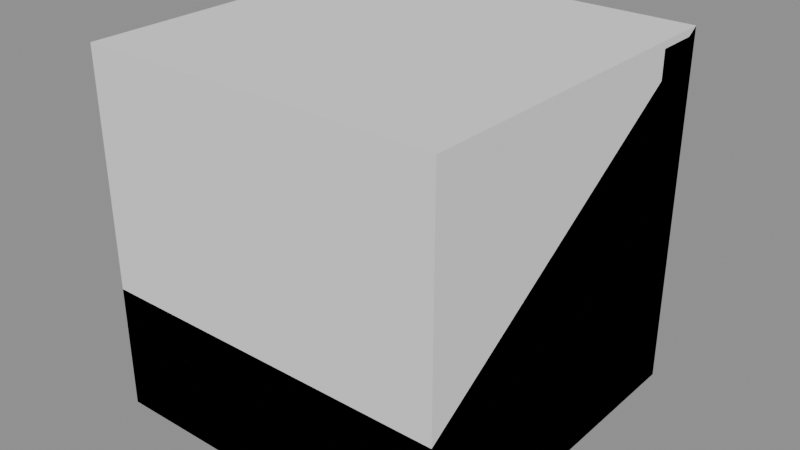 # Source: road_edge.blend  (saved by Blender 5.2.45; exported with 4.5.12 LTS)
import bpy
from mathutils import Matrix  # noqa: F401  (used for matrix-valued properties, if any)

bpy.ops.wm.read_factory_settings(use_empty=True)
scene = bpy.context.scene
scene.name = 'Scene'

# ---- materials (node trees are filled in below, after node groups)
mat_material_world_prop_industrial = bpy.data.materials.new('material.world.prop.industrial')
mat_material_world_prop_industrial.diffuse_color = (1.0, 1.0, 1.0, 1.0)

# ---- material node trees
mat_material_world_prop_industrial.use_nodes = True; mat_material_world_prop_industrial.node_tree.nodes.clear()
_N = mat_material_world_prop_industrial.node_tree.nodes; _L = mat_material_world_prop_industrial.node_tree.links
n0 = _N.new('ShaderNodeBsdfPrincipled'); n0.name = 'Principled BSDF'; n0.location = (-200, 100)
n0.inputs[0].default_value = (1.0, 1.0, 1.0, 1.0)
n0.inputs[1].default_value = 1.0
n0.inputs[2].default_value = 1.0
n0.inputs[10].default_value = 0.005
n1 = _N.new('ShaderNodeOutputMaterial'); n1.name = 'Material Output'; n1.location = (200, 100)
_L.new(n0.outputs[0], n1.inputs[0])
n1.is_active_output = True

# ---- meshes
me_00_0_whole = bpy.data.meshes.new('00:0:whole')
me_00_0_whole.from_pydata([(-0.5, -0.5, -0.5), (-0.5, -0.5, 0.5), (-0.5, 0.5, 0.5), (-0.5, 0.5, -0.5), (0.5, 0.5, -0.5), (0.5, 0.5, 0.5), (0.5, -0.5, 0.5), (0.5, -0.5, -0.5), (-0.5, 0.5, -0.5), (0.5, 0.5, -0.5), (0.5, -0.5, -0.5), (-0.5, -0.5, -0.5), (-0.5, -0.5, 0.5), (0.5, -0.5, 0.5), (0.5, 0.5, 0.5), (-0.5, 0.5, 0.5), (-0.5, 0.5, 0.5), (0.5, 0.5, 0.5), (0.5, 0.5, -0.5), (-0.5, 0.5, -0.5), (-0.5, -0.5, -0.5), (0.5, -0.5, -0.5), (0.5, -0.5, 0.5), (-0.5, -0.5, 0.5)], [], [(0, 1, 2), (0, 2, 3), (4, 5, 6), (4, 6, 7), (8, 9, 10), (8, 10, 11), (12, 13, 14), (12, 14, 15), (16, 17, 18), (16, 18, 19), (20, 21, 22), (20, 22, 23)])
_uv = me_00_0_whole.uv_layers.new(name='UVMap')
_uv.uv.foreach_set('vector', [0.518, 0.732, 0.732, 0.732, 0.732, 0.518, 0.518, 0.732, 0.732, 0.518, 0.518, 0.518, 0.518, 0.732, 0.732, 0.732, 0.732, 0.518, 0.518, 0.732, 0.732, 0.518, 0.518, 0.518, 0.518, 0.732, 0.732, 0.732, 0.732, 0.518, 0.518, 0.732, 0.732, 0.518, 0.518, 0.518, 0.518, 0.732, 0.732, 0.732, 0.732, 0.518, 0.518, 0.732, 0.732, 0.518, 0.518, 0.518, 0.518, 0.732, 0.732, 0.732, 0.732, 0.518, 0.518, 0.732, 0.732, 0.518, 0.518, 0.518, 0.518, 0.732, 0.732, 0.732, 0.732, 0.518, 0.518, 0.732, 0.732, 0.518, 0.518, 0.518])
me_00_0_whole.update()
me_00_0_whole.normals_split_custom_set([tuple(v) for v in zip(*[iter([-1.0, 0.0, 0.0, -1.0, 0.0, 0.0, -1.0, 0.0, 0.0, -1.0, 0.0, 0.0, -1.0, 0.0, 0.0, -1.0, 0.0, 0.0, 1.0, 0.0, 0.0, 1.0, 0.0, 0.0, 1.0, 0.0, 0.0, 1.0, 0.0, 0.0, 1.0, 0.0, 0.0, 1.0, 0.0, 0.0, 0.0, 0.0, -1.0, 0.0, 0.0, -1.0, 0.0, 0.0, -1.0, 0.0, 0.0, -1.0, 0.0, 0.0, -1.0, 0.0, 0.0, -1.0, 0.0, 0.0, 1.0, 0.0, 0.0, 1.0, 0.0, 0.0, 1.0, 0.0, 0.0, 1.0, 0.0, 0.0, 1.0, 0.0, 0.0, 1.0, 0.0, 1.0, 0.0, 0.0, 1.0, 0.0, 0.0, 1.0, 0.0, 0.0, 1.0, 0.0, 0.0, 1.0, 0.0, 0.0, 1.0, 0.0, 0.0, -1.0, 0.0, 0.0, -1.0, 0.0, 0.0, -1.0, 0.0, 0.0, -1.0, 0.0, 0.0, -1.0, 0.0, 0.0, -1.0, 0.0])] * 3)])
me_01_0_whole = bpy.data.meshes.new('01:0:whole')
me_01_0_whole.from_pydata([(0.5, 0.5, -0.5), (0.5, -0.5, -0.5), (-0.5, -0.5, -0.5), (-0.5, 0.5, -0.5), (-0.5, -0.5, -0.15), (0.5, -0.5, -0.15), (0.5, 0.5, 0.5), (-0.5, 0.5, 0.5), (-0.5, 0.5, 0.5), (0.5, 0.5, 0.5), (0.5, 0.5, -0.5), (-0.5, 0.5, -0.5), (0.5, -0.5, -0.5), (0.5, -0.5, -0.15), (-0.5, -0.5, -0.15), (-0.5, -0.5, -0.5), (-0.5, -0.5, -0.5), (-0.5, -0.5, -0.15), (-0.5, 0.5, 0.5), (-0.5, 0.5, -0.5), (0.5, 0.5, 0.5), (0.5, -0.5, -0.15), (0.5, -0.5, -0.5), (0.5, 0.5, -0.5), (-0.5, 0.356, 0.156), (-0.5, 0.356, 0.474), (-0.5, 0.464, 0.474), (-0.5, 0.464, 0.156), (0.5, 0.464, 0.156), (0.5, 0.464, 0.474), (0.5, 0.356, 0.474), (0.5, 0.356, 0.156), (-0.494, 0.464, 0.15), (0.494, 0.464, 0.15), (0.494, 0.356, 0.15), (-0.494, 0.356, 0.15), (-0.494, 0.356, 0.48), (0.494, 0.356, 0.48), (0.494, 0.464, 0.48), (-0.494, 0.464, 0.48), (-0.494, 0.47, 0.474), (0.494, 0.47, 0.474), (0.494, 0.47, 0.156), (-0.494, 0.47, 0.156), (-0.494, 0.35, 0.156), (0.494, 0.35, 0.156), (0.494, 0.35, 0.474), (-0.494, 0.35, 0.474), (-0.494, 0.464, 0.15), (-0.494, 0.356, 0.15), (-0.5, 0.356, 0.156), (-0.5, 0.464, 0.156), (-0.5, 0.464, 0.474), (-0.5, 0.356, 0.474), (-0.494, 0.356, 0.48), (-0.494, 0.464, 0.48), (0.5, 0.464, 0.156), (0.5, 0.356, 0.156), (0.494, 0.356, 0.15), (0.494, 0.464, 0.15), (0.494, 0.464, 0.48), (0.494, 0.356, 0.48), (0.5, 0.356, 0.474), (0.5, 0.464, 0.474), (-0.5, 0.464, 0.156), (-0.5, 0.464, 0.474), (-0.494, 0.47, 0.474), (-0.494, 0.47, 0.156), (-0.494, 0.35, 0.156), (-0.494, 0.35, 0.474), (-0.5, 0.356, 0.474), (-0.5, 0.356, 0.156), (0.494, 0.47, 0.156), (0.494, 0.47, 0.474), (0.5, 0.464, 0.474), (0.5, 0.464, 0.156), (0.5, 0.356, 0.156), (0.5, 0.356, 0.474), (0.494, 0.35, 0.474), (0.494, 0.35, 0.156), (-0.494, 0.47, 0.156), (0.494, 0.47, 0.156), (0.494, 0.464, 0.15), (-0.494, 0.464, 0.15), (-0.494, 0.356, 0.15), (0.494, 0.356, 0.15), (0.494, 0.35, 0.156), (-0.494, 0.35, 0.156), (-0.494, 0.464, 0.48), (0.494, 0.464, 0.48), (0.494, 0.47, 0.474), (-0.494, 0.47, 0.474), (-0.494, 0.35, 0.474), (0.494, 0.35, 0.474), (0.494, 0.356, 0.48), (-0.494, 0.356, 0.48), (-0.494, 0.47, 0.156), (-0.494, 0.464, 0.15), (-0.5, 0.464, 0.156), (-0.5, 0.356, 0.156), (-0.494, 0.356, 0.15), (-0.494, 0.35, 0.156), (-0.5, 0.464, 0.474), (-0.494, 0.464, 0.48), (-0.494, 0.47, 0.474), (-0.494, 0.35, 0.474), (-0.494, 0.356, 0.48), (-0.5, 0.356, 0.474), (0.5, 0.464, 0.156), (0.494, 0.464, 0.15), (0.494, 0.47, 0.156), (0.494, 0.35, 0.156), (0.494, 0.356, 0.15), (0.5, 0.356, 0.156), (0.494, 0.47, 0.474), (0.494, 0.464, 0.48), (0.5, 0.464, 0.474), (0.5, 0.356, 0.474), (0.494, 0.356, 0.48), (0.494, 0.35, 0.474), (-0.436, -0.36, 0.2), (-0.436, -0.36, 0.23), (-0.436, 0.34, 0.23), (-0.436, 0.34, 0.2), (-0.404, 0.34, 0.2), (-0.404, 0.34, 0.23), (-0.404, -0.36, 0.23), (-0.404, -0.36, 0.2), (-0.436, 0.34, 0.2), (-0.404, 0.34, 0.2), (-0.404, -0.36, 0.2), (-0.436, -0.36, 0.2), (-0.436, -0.36, 0.23), (-0.404, -0.36, 0.23), (-0.404, 0.34, 0.23), (-0.436, 0.34, 0.23), (-0.436, 0.34, 0.23), (-0.404, 0.34, 0.23), (-0.404, 0.34, 0.2), (-0.436, 0.34, 0.2), (-0.436, -0.36, 0.2), (-0.404, -0.36, 0.2), (-0.404, -0.36, 0.23), (-0.436, -0.36, 0.23), (-0.331, -0.36, 0.2), (-0.331, -0.36, 0.23), (-0.331, 0.34, 0.23), (-0.331, 0.34, 0.2), (-0.299, 0.34, 0.2), (-0.299, 0.34, 0.23), (-0.299, -0.36, 0.23), (-0.299, -0.36, 0.2), (-0.331, 0.34, 0.2), (-0.299, 0.34, 0.2), (-0.299, -0.36, 0.2), (-0.331, -0.36, 0.2), (-0.331, -0.36, 0.23), (-0.299, -0.36, 0.23), (-0.299, 0.34, 0.23), (-0.331, 0.34, 0.23), (-0.331, 0.34, 0.23), (-0.299, 0.34, 0.23), (-0.299, 0.34, 0.2), (-0.331, 0.34, 0.2), (-0.331, -0.36, 0.2), (-0.299, -0.36, 0.2), (-0.299, -0.36, 0.23), (-0.331, -0.36, 0.23), (-0.226, -0.36, 0.2), (-0.226, -0.36, 0.23), (-0.226, 0.34, 0.23), (-0.226, 0.34, 0.2), (-0.194, 0.34, 0.2), (-0.194, 0.34, 0.23), (-0.194, -0.36, 0.23), (-0.194, -0.36, 0.2), (-0.226, 0.34, 0.2), (-0.194, 0.34, 0.2), (-0.194, -0.36, 0.2), (-0.226, -0.36, 0.2), (-0.226, -0.36, 0.23), (-0.194, -0.36, 0.23), (-0.194, 0.34, 0.23), (-0.226, 0.34, 0.23), (-0.226, 0.34, 0.23), (-0.194, 0.34, 0.23), (-0.194, 0.34, 0.2), (-0.226, 0.34, 0.2), (-0.226, -0.36, 0.2), (-0.194, -0.36, 0.2), (-0.194, -0.36, 0.23), (-0.226, -0.36, 0.23), (-0.121, -0.36, 0.2), (-0.121, -0.36, 0.23), (-0.121, 0.34, 0.23), (-0.121, 0.34, 0.2), (-0.089, 0.34, 0.2), (-0.089, 0.34, 0.23), (-0.089, -0.36, 0.23), (-0.089, -0.36, 0.2), (-0.121, 0.34, 0.2), (-0.089, 0.34, 0.2), (-0.089, -0.36, 0.2), (-0.121, -0.36, 0.2), (-0.121, -0.36, 0.23), (-0.089, -0.36, 0.23), (-0.089, 0.34, 0.23), (-0.121, 0.34, 0.23), (-0.121, 0.34, 0.23), (-0.089, 0.34, 0.23), (-0.089, 0.34, 0.2), (-0.121, 0.34, 0.2), (-0.121, -0.36, 0.2), (-0.089, -0.36, 0.2), (-0.089, -0.36, 0.23), (-0.121, -0.36, 0.23), (-0.016, -0.36, 0.2), (-0.016, -0.36, 0.23), (-0.016, 0.34, 0.23), (-0.016, 0.34, 0.2), (0.016, 0.34, 0.2), (0.016, 0.34, 0.23), (0.016, -0.36, 0.23), (0.016, -0.36, 0.2), (-0.016, 0.34, 0.2), (0.016, 0.34, 0.2), (0.016, -0.36, 0.2), (-0.016, -0.36, 0.2), (-0.016, -0.36, 0.23), (0.016, -0.36, 0.23), (0.016, 0.34, 0.23), (-0.016, 0.34, 0.23), (-0.016, 0.34, 0.23), (0.016, 0.34, 0.23), (0.016, 0.34, 0.2), (-0.016, 0.34, 0.2), (-0.016, -0.36, 0.2), (0.016, -0.36, 0.2), (0.016, -0.36, 0.23), (-0.016, -0.36, 0.23), (0.089, -0.36, 0.2), (0.089, -0.36, 0.23), (0.089, 0.34, 0.23), (0.089, 0.34, 0.2), (0.121, 0.34, 0.2), (0.121, 0.34, 0.23), (0.121, -0.36, 0.23), (0.121, -0.36, 0.2), (0.089, 0.34, 0.2), (0.121, 0.34, 0.2), (0.121, -0.36, 0.2), (0.089, -0.36, 0.2), (0.089, -0.36, 0.23), (0.121, -0.36, 0.23), (0.121, 0.34, 0.23), (0.089, 0.34, 0.23), (0.089, 0.34, 0.23), (0.121, 0.34, 0.23), (0.121, 0.34, 0.2), (0.089, 0.34, 0.2), (0.089, -0.36, 0.2), (0.121, -0.36, 0.2), (0.121, -0.36, 0.23), (0.089, -0.36, 0.23), (0.194, -0.36, 0.2), (0.194, -0.36, 0.23), (0.194, 0.34, 0.23), (0.194, 0.34, 0.2), (0.226, 0.34, 0.2), (0.226, 0.34, 0.23), (0.226, -0.36, 0.23), (0.226, -0.36, 0.2), (0.194, 0.34, 0.2), (0.226, 0.34, 0.2), (0.226, -0.36, 0.2), (0.194, -0.36, 0.2), (0.194, -0.36, 0.23), (0.226, -0.36, 0.23), (0.226, 0.34, 0.23), (0.194, 0.34, 0.23), (0.194, 0.34, 0.23), (0.226, 0.34, 0.23), (0.226, 0.34, 0.2), (0.194, 0.34, 0.2), (0.194, -0.36, 0.2), (0.226, -0.36, 0.2), (0.226, -0.36, 0.23), (0.194, -0.36, 0.23), (0.299, -0.36, 0.2), (0.299, -0.36, 0.23), (0.299, 0.34, 0.23), (0.299, 0.34, 0.2), (0.331, 0.34, 0.2), (0.331, 0.34, 0.23), (0.331, -0.36, 0.23), (0.331, -0.36, 0.2), (0.299, 0.34, 0.2), (0.331, 0.34, 0.2), (0.331, -0.36, 0.2), (0.299, -0.36, 0.2), (0.299, -0.36, 0.23), (0.331, -0.36, 0.23), (0.331, 0.34, 0.23), (0.299, 0.34, 0.23), (0.299, 0.34, 0.23), (0.331, 0.34, 0.23), (0.331, 0.34, 0.2), (0.299, 0.34, 0.2), (0.299, -0.36, 0.2), (0.331, -0.36, 0.2), (0.331, -0.36, 0.23), (0.299, -0.36, 0.23), (0.404, -0.36, 0.2), (0.404, -0.36, 0.23), (0.404, 0.34, 0.23), (0.404, 0.34, 0.2), (0.436, 0.34, 0.2), (0.436, 0.34, 0.23), (0.436, -0.36, 0.23), (0.436, -0.36, 0.2), (0.404, 0.34, 0.2), (0.436, 0.34, 0.2), (0.436, -0.36, 0.2), (0.404, -0.36, 0.2), (0.404, -0.36, 0.23), (0.436, -0.36, 0.23), (0.436, 0.34, 0.23), (0.404, 0.34, 0.23), (0.404, 0.34, 0.23), (0.436, 0.34, 0.23), (0.436, 0.34, 0.2), (0.404, 0.34, 0.2), (0.404, -0.36, 0.2), (0.436, -0.36, 0.2), (0.436, -0.36, 0.23), (0.404, -0.36, 0.23)], [], [(0, 1, 2), (0, 2, 3), (4, 5, 6), (4, 6, 7), (8, 9, 10), (8, 10, 11), (12, 13, 14), (12, 14, 15), (16, 17, 18), (16, 18, 19), (20, 21, 22), (20, 22, 23), (24, 25, 26), (24, 26, 27), (28, 29, 30), (28, 30, 31), (32, 33, 34), (32, 34, 35), (36, 37, 38), (36, 38, 39), (40, 41, 42), (40, 42, 43), (44, 45, 46), (44, 46, 47), (48, 49, 50), (48, 50, 51), (52, 53, 54), (52, 54, 55), (56, 57, 58), (56, 58, 59), (60, 61, 62), (60, 62, 63), (64, 65, 66), (64, 66, 67), (68, 69, 70), (68, 70, 71), (72, 73, 74), (72, 74, 75), (76, 77, 78), (76, 78, 79), (80, 81, 82), (80, 82, 83), (84, 85, 86), (84, 86, 87), (88, 89, 90), (88, 90, 91), (92, 93, 94), (92, 94, 95), (96, 97, 98), (99, 100, 101), (102, 103, 104), (105, 106, 107), (108, 109, 110), (111, 112, 113), (114, 115, 116), (117, 118, 119), (120, 121, 122), (120, 122, 123), (124, 125, 126), (124, 126, 127), (128, 129, 130), (128, 130, 131), (132, 133, 134), (132, 134, 135), (136, 137, 138), (136, 138, 139), (140, 141, 142), (140, 142, 143), (144, 145, 146), (144, 146, 147), (148, 149, 150), (148, 150, 151), (152, 153, 154), (152, 154, 155), (156, 157, 158), (156, 158, 159), (160, 161, 162), (160, 162, 163), (164, 165, 166), (164, 166, 167), (168, 169, 170), (168, 170, 171), (172, 173, 174), (172, 174, 175), (176, 177, 178), (176, 178, 179), (180, 181, 182), (180, 182, 183), (184, 185, 186), (184, 186, 187), (188, 189, 190), (188, 190, 191), (192, 193, 194), (192, 194, 195), (196, 197, 198), (196, 198, 199), (200, 201, 202), (200, 202, 203), (204, 205, 206), (204, 206, 207), (208, 209, 210), (208, 210, 211), (212, 213, 214), (212, 214, 215), (216, 217, 218), (216, 218, 219), (220, 221, 222), (220, 222, 223), (224, 225, 226), (224, 226, 227), (228, 229, 230), (228, 230, 231), (232, 233, 234), (232, 234, 235), (236, 237, 238), (236, 238, 239), (240, 241, 242), (240, 242, 243), (244, 245, 246), (244, 246, 247), (248, 249, 250), (248, 250, 251), (252, 253, 254), (252, 254, 255), (256, 257, 258), (256, 258, 259), (260, 261, 262), (260, 262, 263), (264, 265, 266), (264, 266, 267), (268, 269, 270), (268, 270, 271), (272, 273, 274), (272, 274, 275), (276, 277, 278), (276, 278, 279), (280, 281, 282), (280, 282, 283), (284, 285, 286), (284, 286, 287), (288, 289, 290), (288, 290, 291), (292, 293, 294), (292, 294, 295), (296, 297, 298), (296, 298, 299), (300, 301, 302), (300, 302, 303), (304, 305, 306), (304, 306, 307), (308, 309, 310), (308, 310, 311), (312, 313, 314), (312, 314, 315), (316, 317, 318), (316, 318, 319), (320, 321, 322), (320, 322, 323), (324, 325, 326), (324, 326, 327), (328, 329, 330), (328, 330, 331), (332, 333, 334), (332, 334, 335)])
_uv = me_01_0_whole.uv_layers.new(name='UVMap')
_uv.uv.foreach_set('vector', [0.518, 0.732, 0.732, 0.732, 0.732, 0.518, 0.518, 0.732, 0.732, 0.518, 0.518, 0.518, 0.518, 0.732, 0.732, 0.732, 0.732, 0.518, 0.518, 0.732, 0.732, 0.518, 0.518, 0.518, 0.518, 0.732, 0.732, 0.732, 0.732, 0.518, 0.518, 0.732, 0.732, 0.518, 0.518, 0.518, 0.518, 0.732, 0.732, 0.732, 0.732, 0.518, 0.518, 0.732, 0.732, 0.518, 0.518, 0.518, 0.518, 0.732, 0.5929, 0.732, 0.732, 0.518, 0.518, 0.732, 0.732, 0.518, 0.518, 0.518, 0.518, 0.732, 0.7025, 0.732, 0.732, 0.6571, 0.518, 0.732, 0.732, 0.6571, 0.6023, 0.518, 0.268, 0.982, 0.482, 0.982, 0.482, 0.768, 0.268, 0.982, 0.482, 0.768, 0.268, 0.768, 0.268, 0.982, 0.482, 0.982, 0.482, 0.768, 0.268, 0.982, 0.482, 0.768, 0.268, 0.768, 0.268, 0.982, 0.482, 0.982, 0.482, 0.768, 0.268, 0.982, 0.482, 0.768, 0.268, 0.768, 0.268, 0.982, 0.482, 0.982, 0.482, 0.768, 0.268, 0.982, 0.482, 0.768, 0.268, 0.768, 0.268, 0.982, 0.482, 0.982, 0.482, 0.768, 0.268, 0.982, 0.482, 0.768, 0.268, 0.768, 0.268, 0.982, 0.482, 0.982, 0.482, 0.768, 0.268, 0.982, 0.482, 0.768, 0.268, 0.768, 0.268, 0.982, 0.482, 0.982, 0.482, 0.768, 0.268, 0.982, 0.482, 0.768, 0.268, 0.768, 0.268, 0.982, 0.482, 0.982, 0.482, 0.768, 0.268, 0.982, 0.482, 0.768, 0.268, 0.768, 0.268, 0.982, 0.482, 0.982, 0.482, 0.768, 0.268, 0.982, 0.482, 0.768, 0.268, 0.768, 0.268, 0.982, 0.482, 0.982, 0.482, 0.768, 0.268, 0.982, 0.482, 0.768, 0.268, 0.768, 0.268, 0.982, 0.482, 0.982, 0.482, 0.768, 0.268, 0.982, 0.482, 0.768, 0.268, 0.768, 0.268, 0.982, 0.482, 0.982, 0.482, 0.768, 0.268, 0.982, 0.482, 0.768, 0.268, 0.768, 0.268, 0.982, 0.482, 0.982, 0.482, 0.768, 0.268, 0.982, 0.482, 0.768, 0.268, 0.768, 0.268, 0.982, 0.482, 0.982, 0.482, 0.768, 0.268, 0.982, 0.482, 0.768, 0.268, 0.768, 0.268, 0.982, 0.482, 0.982, 0.482, 0.768, 0.268, 0.982, 0.482, 0.768, 0.268, 0.768, 0.268, 0.982, 0.482, 0.982, 0.482, 0.768, 0.268, 0.982, 0.482, 0.768, 0.268, 0.768, 0.268, 0.982, 0.482, 0.982, 0.482, 0.768, 0.268, 0.982, 0.482, 0.768, 0.268, 0.768, 0.268, 0.982, 0.482, 0.982, 0.482, 0.768, 0.268, 0.982, 0.482, 0.768, 0.268, 0.768, 0.268, 0.982, 0.482, 0.982, 0.375, 0.768, 0.268, 0.982, 0.482, 0.982, 0.375, 0.768, 0.268, 0.982, 0.482, 0.982, 0.375, 0.768, 0.268, 0.982, 0.482, 0.982, 0.375, 0.768, 0.268, 0.982, 0.482, 0.982, 0.375, 0.768, 0.268, 0.982, 0.482, 0.982, 0.375, 0.768, 0.268, 0.982, 0.482, 0.982, 0.375, 0.768, 0.268, 0.982, 0.482, 0.982, 0.375, 0.768, 0.268, 0.482, 0.482, 0.482, 0.482, 0.268, 0.268, 0.482, 0.482, 0.268, 0.268, 0.268, 0.268, 0.482, 0.482, 0.482, 0.482, 0.268, 0.268, 0.482, 0.482, 0.268, 0.268, 0.268, 0.268, 0.482, 0.482, 0.482, 0.482, 0.268, 0.268, 0.482, 0.482, 0.268, 0.268, 0.268, 0.268, 0.482, 0.482, 0.482, 0.482, 0.268, 0.268, 0.482, 0.482, 0.268, 0.268, 0.268, 0.268, 0.482, 0.482, 0.482, 0.482, 0.268, 0.268, 0.482, 0.482, 0.268, 0.268, 0.268, 0.268, 0.482, 0.482, 0.482, 0.482, 0.268, 0.268, 0.482, 0.482, 0.268, 0.268, 0.268, 0.268, 0.482, 0.482, 0.482, 0.482, 0.268, 0.268, 0.482, 0.482, 0.268, 0.268, 0.268, 0.268, 0.482, 0.482, 0.482, 0.482, 0.268, 0.268, 0.482, 0.482, 0.268, 0.268, 0.268, 0.268, 0.482, 0.482, 0.482, 0.482, 0.268, 0.268, 0.482, 0.482, 0.268, 0.268, 0.268, 0.268, 0.482, 0.482, 0.482, 0.482, 0.268, 0.268, 0.482, 0.482, 0.268, 0.268, 0.268, 0.268, 0.482, 0.482, 0.482, 0.482, 0.268, 0.268, 0.482, 0.482, 0.268, 0.268, 0.268, 0.268, 0.482, 0.482, 0.482, 0.482, 0.268, 0.268, 0.482, 0.482, 0.268, 0.268, 0.268, 0.268, 0.482, 0.482, 0.482, 0.482, 0.268, 0.268, 0.482, 0.482, 0.268, 0.268, 0.268, 0.268, 0.482, 0.482, 0.482, 0.482, 0.268, 0.268, 0.482, 0.482, 0.268, 0.268, 0.268, 0.268, 0.482, 0.482, 0.482, 0.482, 0.268, 0.268, 0.482, 0.482, 0.268, 0.268, 0.268, 0.268, 0.482, 0.482, 0.482, 0.482, 0.268, 0.268, 0.482, 0.482, 0.268, 0.268, 0.268, 0.268, 0.482, 0.482, 0.482, 0.482, 0.268, 0.268, 0.482, 0.482, 0.268, 0.268, 0.268, 0.268, 0.482, 0.482, 0.482, 0.482, 0.268, 0.268, 0.482, 0.482, 0.268, 0.268, 0.268, 0.268, 0.482, 0.482, 0.482, 0.482, 0.268, 0.268, 0.482, 0.482, 0.268, 0.268, 0.268, 0.268, 0.482, 0.482, 0.482, 0.482, 0.268, 0.268, 0.482, 0.482, 0.268, 0.268, 0.268, 0.268, 0.482, 0.482, 0.482, 0.482, 0.268, 0.268, 0.482, 0.482, 0.268, 0.268, 0.268, 0.268, 0.482, 0.482, 0.482, 0.482, 0.268, 0.268, 0.482, 0.482, 0.268, 0.268, 0.268, 0.268, 0.482, 0.482, 0.482, 0.482, 0.268, 0.268, 0.482, 0.482, 0.268, 0.268, 0.268, 0.268, 0.482, 0.482, 0.482, 0.482, 0.268, 0.268, 0.482, 0.482, 0.268, 0.268, 0.268, 0.268, 0.482, 0.482, 0.482, 0.482, 0.268, 0.268, 0.482, 0.482, 0.268, 0.268, 0.268, 0.268, 0.482, 0.482, 0.482, 0.482, 0.268, 0.268, 0.482, 0.482, 0.268, 0.268, 0.268, 0.268, 0.482, 0.482, 0.482, 0.482, 0.268, 0.268, 0.482, 0.482, 0.268, 0.268, 0.268, 0.268, 0.482, 0.482, 0.482, 0.482, 0.268, 0.268, 0.482, 0.482, 0.268, 0.268, 0.268, 0.268, 0.482, 0.482, 0.482, 0.482, 0.268, 0.268, 0.482, 0.482, 0.268, 0.268, 0.268, 0.268, 0.482, 0.482, 0.482, 0.482, 0.268, 0.268, 0.482, 0.482, 0.268, 0.268, 0.268, 0.268, 0.482, 0.482, 0.482, 0.482, 0.268, 0.268, 0.482, 0.482, 0.268, 0.268, 0.268, 0.268, 0.482, 0.482, 0.482, 0.482, 0.268, 0.268, 0.482, 0.482, 0.268, 0.268, 0.268, 0.268, 0.482, 0.482, 0.482, 0.482, 0.268, 0.268, 0.482, 0.482, 0.268, 0.268, 0.268, 0.268, 0.482, 0.482, 0.482, 0.482, 0.268, 0.268, 0.482, 0.482, 0.268, 0.268, 0.268, 0.268, 0.482, 0.482, 0.482, 0.482, 0.268, 0.268, 0.482, 0.482, 0.268, 0.268, 0.268, 0.268, 0.482, 0.482, 0.482, 0.482, 0.268, 0.268, 0.482, 0.482, 0.268, 0.268, 0.268, 0.268, 0.482, 0.482, 0.482, 0.482, 0.268, 0.268, 0.482, 0.482, 0.268, 0.268, 0.268, 0.268, 0.482, 0.482, 0.482, 0.482, 0.268, 0.268, 0.482, 0.482, 0.268, 0.268, 0.268, 0.268, 0.482, 0.482, 0.482, 0.482, 0.268, 0.268, 0.482, 0.482, 0.268, 0.268, 0.268, 0.268, 0.482, 0.482, 0.482, 0.482, 0.268, 0.268, 0.482, 0.482, 0.268, 0.268, 0.268, 0.268, 0.482, 0.482, 0.482, 0.482, 0.268, 0.268, 0.482, 0.482, 0.268, 0.268, 0.268, 0.268, 0.482, 0.482, 0.482, 0.482, 0.268, 0.268, 0.482, 0.482, 0.268, 0.268, 0.268, 0.268, 0.482, 0.482, 0.482, 0.482, 0.268, 0.268, 0.482, 0.482, 0.268, 0.268, 0.268, 0.268, 0.482, 0.482, 0.482, 0.482, 0.268, 0.268, 0.482, 0.482, 0.268, 0.268, 0.268, 0.268, 0.482, 0.482, 0.482, 0.482, 0.268, 0.268, 0.482, 0.482, 0.268, 0.268, 0.268, 0.268, 0.482, 0.482, 0.482, 0.482, 0.268, 0.268, 0.482, 0.482, 0.268, 0.268, 0.268, 0.268, 0.482, 0.482, 0.482, 0.482, 0.268, 0.268, 0.482, 0.482, 0.268, 0.268, 0.268, 0.268, 0.482, 0.482, 0.482, 0.482, 0.268, 0.268, 0.482, 0.482, 0.268, 0.268, 0.268, 0.268, 0.482, 0.482, 0.482, 0.482, 0.268, 0.268, 0.482, 0.482, 0.268, 0.268, 0.268, 0.268, 0.482, 0.482, 0.482, 0.482, 0.268, 0.268, 0.482, 0.482, 0.268, 0.268, 0.268, 0.268, 0.482, 0.482, 0.482, 0.482, 0.268, 0.268, 0.482, 0.482, 0.268, 0.268, 0.268, 0.268, 0.482, 0.482, 0.482, 0.482, 0.268, 0.268, 0.482, 0.482, 0.268, 0.268, 0.268, 0.268, 0.482, 0.482, 0.482, 0.482, 0.268, 0.268, 0.482, 0.482, 0.268, 0.268, 0.268, 0.268, 0.482, 0.482, 0.482, 0.482, 0.268, 0.268, 0.482, 0.482, 0.268, 0.268, 0.268])
me_01_0_whole.materials.append(mat_material_world_prop_industrial)
me_01_0_whole.update()
me_01_0_whole.normals_split_custom_set([tuple(v) for v in zip(*[iter([0.0, 0.0, -1.0, 0.0, 0.0, -1.0, 0.0, 0.0, -1.0, 0.0, 0.0, -1.0, 0.0, 0.0, -1.0, 0.0, 0.0, -1.0, 0.0, -0.545, 0.8384, 0.0, -0.545, 0.8384, 0.0, -0.545, 0.8384, 0.0, -0.545, 0.8384, 0.0, -0.545, 0.8384, 0.0, -0.545, 0.8384, 0.0, 1.0, 0.0, 0.0, 1.0, 0.0, 0.0, 1.0, 0.0, 0.0, 1.0, 0.0, 0.0, 1.0, 0.0, 0.0, 1.0, 0.0, 0.0, -1.0, 0.0, 0.0, -1.0, 0.0, 0.0, -1.0, 0.0, 0.0, -1.0, 0.0, 0.0, -1.0, 0.0, 0.0, -1.0, 0.0, -1.0, 0.0, 0.0, -1.0, 0.0, 0.0, -1.0, 0.0, 0.0, -1.0, 0.0, 0.0, -1.0, 0.0, 0.0, -1.0, 0.0, 0.0, 1.0, -8.515e-08, 0.0, 1.0, -8.515e-08, 0.0, 1.0, -8.515e-08, 0.0, 1.0, 0.0, 0.0, 1.0, 0.0, 0.0, 1.0, 0.0, 0.0, -1.0, 0.0, 0.0, -1.0, 0.0, 0.0, -1.0, 0.0, 0.0, -1.0, 0.0, 0.0, -1.0, 0.0, 0.0, -1.0, 0.0, 0.0, 1.0, 0.0, 0.0, 1.0, 0.0, 0.0, 1.0, 0.0, 0.0, 1.0, 0.0, 0.0, 1.0, 0.0, 0.0, 1.0, 0.0, 0.0, 0.0, 0.0, -1.0, 0.0, 0.0, -1.0, 0.0, 0.0, -1.0, 0.0, 0.0, -1.0, 0.0, 0.0, -1.0, 0.0, 0.0, -1.0, 0.0, 0.0, 1.0, 0.0, 0.0, 1.0, 0.0, 0.0, 1.0, 0.0, 0.0, 1.0, 0.0, 0.0, 1.0, 0.0, 0.0, 1.0, 0.0, 1.0, 0.0, 0.0, 1.0, 0.0, 0.0, 1.0, 0.0, 0.0, 1.0, 0.0, 0.0, 1.0, 0.0, 0.0, 1.0, 0.0, 0.0, -1.0, 0.0, 0.0, -1.0, 0.0, 0.0, -1.0, 0.0, 0.0, -1.0, 0.0, 0.0, -1.0, 0.0, 0.0, -1.0, 0.0, -0.7071, 0.0, -0.7071, -0.7071, 0.0, -0.7071, -0.7071, 0.0, -0.7071, -0.7071, 0.0, -0.7071, -0.7071, 0.0, -0.7071, -0.7071, 0.0, -0.7071, -0.7071, 0.0, 0.7071, -0.7071, 0.0, 0.7071, -0.7071, 0.0, 0.7071, -0.7071, 0.0, 0.7071, -0.7071, 0.0, 0.7071, -0.7071, 0.0, 0.7071, 0.7071, 0.0, -0.7071, 0.7071, 0.0, -0.7071, 0.7071, 0.0, -0.7071, 0.7071, 0.0, -0.7071, 0.7071, 0.0, -0.7071, 0.7071, 0.0, -0.7071, 0.7071, 0.0, 0.7071, 0.7071, 0.0, 0.7071, 0.7071, 0.0, 0.7071, 0.7071, 0.0, 0.7071, 0.7071, 0.0, 0.7071, 0.7071, 0.0, 0.7071, -0.7071, 0.7071, 0.0, -0.7071, 0.7071, 0.0, -0.7071, 0.7071, 0.0, -0.7071, 0.7071, 0.0, -0.7071, 0.7071, 0.0, -0.7071, 0.7071, 0.0, -0.7071, -0.7071, 0.0, -0.7071, -0.7071, 0.0, -0.7071, -0.7071, 0.0, -0.7071, -0.7071, 0.0, -0.7071, -0.7071, 0.0, -0.7071, -0.7071, 0.0, 0.7071, 0.7071, 0.0, 0.7071, 0.7071, 0.0, 0.7071, 0.7071, 0.0, 0.7071, 0.7071, 0.0, 0.7071, 0.7071, 0.0, 0.7071, 0.7071, 0.0, 0.7071, -0.7071, 0.0, 0.7071, -0.7071, 0.0, 0.7071, -0.7071, 0.0, 0.7071, -0.7071, 0.0, 0.7071, -0.7071, 0.0, 0.7071, -0.7071, 0.0, 0.0, 0.7071, -0.7071, 0.0, 0.7071, -0.7071, 0.0, 0.7071, -0.7071, 0.0, 0.7071, -0.7071, 0.0, 0.7071, -0.7071, 0.0, 0.7071, -0.7071, 0.0, -0.7071, -0.7071, 0.0, -0.7071, -0.7071, 0.0, -0.7071, -0.7071, 0.0, -0.7071, -0.7071, 0.0, -0.7071, -0.7071, 0.0, -0.7071, -0.7071, 0.0, 0.7071, 0.7071, 0.0, 0.7071, 0.7071, 0.0, 0.7071, 0.7071, 0.0, 0.7071, 0.7071, 0.0, 0.7071, 0.7071, 0.0, 0.7071, 0.7071, 0.0, -0.7071, 0.7071, 0.0, -0.7071, 0.7071, 0.0, -0.7071, 0.7071, 0.0, -0.7071, 0.7071, 0.0, -0.7071, 0.7071, 0.0, -0.7071, 0.7071, -0.5774, 0.5773, -0.5774, -0.5774, 0.5773, -0.5774, -0.5774, 0.5773, -0.5774, -0.5774, -0.5773, -0.5774, -0.5774, -0.5773, -0.5774, -0.5774, -0.5773, -0.5774, -0.5773, 0.5773, 0.5774, -0.5773, 0.5773, 0.5774, -0.5773, 0.5773, 0.5774, -0.5773, -0.5773, 0.5774, -0.5773, -0.5773, 0.5774, -0.5773, -0.5773, 0.5774, 0.5774, 0.5773, -0.5774, 0.5774, 0.5773, -0.5774, 0.5774, 0.5773, -0.5774, 0.5774, -0.5773, -0.5774, 0.5774, -0.5773, -0.5774, 0.5774, -0.5773, -0.5774, 0.5773, 0.5773, 0.5774, 0.5773, 0.5773, 0.5774, 0.5773, 0.5773, 0.5774, 0.5773, -0.5773, 0.5774, 0.5773, -0.5773, 0.5774, 0.5773, -0.5773, 0.5774, -1.0, 0.0, 0.0, -1.0, 0.0, 0.0, -1.0, 0.0, 0.0, -1.0, 0.0, 0.0, -1.0, 0.0, 0.0, -1.0, 0.0, 0.0, 1.0, 0.0, 0.0, 1.0, 0.0, 0.0, 1.0, 0.0, 0.0, 1.0, 0.0, 0.0, 1.0, 0.0, 0.0, 1.0, 0.0, 0.0, 0.0, 0.0, -1.0, 0.0, 0.0, -1.0, 0.0, 0.0, -1.0, 0.0, 0.0, -1.0, 0.0, 0.0, -1.0, 0.0, 0.0, -1.0, 0.0, 0.0, 1.0, 0.0, 0.0, 1.0, 0.0, 0.0, 1.0, 0.0, 0.0, 1.0, 0.0, 0.0, 1.0, 0.0, 0.0, 1.0, 0.0, 1.0, 0.0, 0.0, 1.0, 0.0, 0.0, 1.0, 0.0, 0.0, 1.0, 0.0, 0.0, 1.0, 0.0, 0.0, 1.0, 0.0, 0.0, -1.0, 0.0, 0.0, -1.0, 0.0, 0.0, -1.0, 0.0, 0.0, -1.0, 0.0, 0.0, -1.0, 0.0, 0.0, -1.0, 0.0, -1.0, 0.0, 0.0, -1.0, 0.0, 0.0, -1.0, 0.0, 0.0, -1.0, 0.0, 0.0, -1.0, 0.0, 0.0, -1.0, 0.0, 0.0, 1.0, 0.0, 0.0, 1.0, 0.0, 0.0, 1.0, 0.0, 0.0, 1.0, 0.0, 0.0, 1.0, 0.0, 0.0, 1.0, 0.0, 0.0, 0.0, 0.0, -1.0, 0.0, 0.0, -1.0, 0.0, 0.0, -1.0, 0.0, 0.0, -1.0, 0.0, 0.0, -1.0, 0.0, 0.0, -1.0, 0.0, 0.0, 1.0, 0.0, 0.0, 1.0, 0.0, 0.0, 1.0, 0.0, 0.0, 1.0, 0.0, 0.0, 1.0, 0.0, 0.0, 1.0, 0.0, 1.0, 0.0, 0.0, 1.0, 0.0, 0.0, 1.0, 0.0, 0.0, 1.0, 0.0, 0.0, 1.0, 0.0, 0.0, 1.0, 0.0, 0.0, -1.0, 0.0, 0.0, -1.0, 0.0, 0.0, -1.0, 0.0, 0.0, -1.0, 0.0, 0.0, -1.0, 0.0, 0.0, -1.0, 0.0, -1.0, 0.0, 0.0, -1.0, 0.0, 0.0, -1.0, 0.0, 0.0, -1.0, 0.0, 0.0, -1.0, 0.0, 0.0, -1.0, 0.0, 0.0, 1.0, 0.0, 0.0, 1.0, 0.0, 0.0, 1.0, 0.0, 0.0, 1.0, 0.0, 0.0, 1.0, 0.0, 0.0, 1.0, 0.0, 0.0, 0.0, 0.0, -1.0, 0.0, 0.0, -1.0, 0.0, 0.0, -1.0, 0.0, 0.0, -1.0, 0.0, 0.0, -1.0, 0.0, 0.0, -1.0, 0.0, 0.0, 1.0, 0.0, 0.0, 1.0, 0.0, 0.0, 1.0, 0.0, 0.0, 1.0, 0.0, 0.0, 1.0, 0.0, 0.0, 1.0, 0.0, 1.0, 0.0, 0.0, 1.0, 0.0, 0.0, 1.0, 0.0, 0.0, 1.0, 0.0, 0.0, 1.0, 0.0, 0.0, 1.0, 0.0, 0.0, -1.0, 0.0, 0.0, -1.0, 0.0, 0.0, -1.0, 0.0, 0.0, -1.0, 0.0, 0.0, -1.0, 0.0, 0.0, -1.0, 0.0, -1.0, 0.0, 0.0, -1.0, 0.0, 0.0, -1.0, 0.0, 0.0, -1.0, 0.0, 0.0, -1.0, 0.0, 0.0, -1.0, 0.0, 0.0, 1.0, 0.0, 0.0, 1.0, 0.0, 0.0, 1.0, 0.0, 0.0, 1.0, 0.0, 0.0, 1.0, 0.0, 0.0, 1.0, 0.0, 0.0, 0.0, 0.0, -1.0, 0.0, 0.0, -1.0, 0.0, 0.0, -1.0, 0.0, 0.0, -1.0, 0.0, 0.0, -1.0, 0.0, 0.0, -1.0, 0.0, 0.0, 1.0, 0.0, 0.0, 1.0, 0.0, 0.0, 1.0, 0.0, 0.0, 1.0, 0.0, 0.0, 1.0, 0.0, 0.0, 1.0, 0.0, 1.0, 0.0, 0.0, 1.0, 0.0, 0.0, 1.0, 0.0, 0.0, 1.0, 0.0, 0.0, 1.0, 0.0, 0.0, 1.0, 0.0, 0.0, -1.0, 0.0, 0.0, -1.0, 0.0, 0.0, -1.0, 0.0, 0.0, -1.0, 0.0, 0.0, -1.0, 0.0, 0.0, -1.0, 0.0, -1.0, 0.0, 0.0, -1.0, 0.0, 0.0, -1.0, 0.0, 0.0, -1.0, 0.0, 0.0, -1.0, 0.0, 0.0, -1.0, 0.0, 0.0, 1.0, 0.0, 0.0, 1.0, 0.0, 0.0, 1.0, 0.0, 0.0, 1.0, 0.0, 0.0, 1.0, 0.0, 0.0, 1.0, 0.0, 0.0, 0.0, 0.0, -1.0, 0.0, 0.0, -1.0, 0.0, 0.0, -1.0, 0.0, 0.0, -1.0, 0.0, 0.0, -1.0, 0.0, 0.0, -1.0, 0.0, 0.0, 1.0, 0.0, 0.0, 1.0, 0.0, 0.0, 1.0, 0.0, 0.0, 1.0, 0.0, 0.0, 1.0, 0.0, 0.0, 1.0, 0.0, 1.0, 0.0, 0.0, 1.0, 0.0, 0.0, 1.0, 0.0, 0.0, 1.0, 0.0, 0.0, 1.0, 0.0, 0.0, 1.0, 0.0, 0.0, -1.0, 0.0, 0.0, -1.0, 0.0, 0.0, -1.0, 0.0, 0.0, -1.0, 0.0, 0.0, -1.0, 0.0, 0.0, -1.0, 0.0, -1.0, 0.0, 0.0, -1.0, 0.0, 0.0, -1.0, 0.0, 0.0, -1.0, 0.0, 0.0, -1.0, 0.0, 0.0, -1.0, 0.0, 0.0, 1.0, 0.0, 0.0, 1.0, 0.0, 0.0, 1.0, 0.0, 0.0, 1.0, 0.0, 0.0, 1.0, 0.0, 0.0, 1.0, 0.0, 0.0, 0.0, 0.0, -1.0, 0.0, 0.0, -1.0, 0.0, 0.0, -1.0, 0.0, 0.0, -1.0, 0.0, 0.0, -1.0, 0.0, 0.0, -1.0, 0.0, 0.0, 1.0, 0.0, 0.0, 1.0, 0.0, 0.0, 1.0, 0.0, 0.0, 1.0, 0.0, 0.0, 1.0, 0.0, 0.0, 1.0, 0.0, 1.0, 0.0, 0.0, 1.0, 0.0, 0.0, 1.0, 0.0, 0.0, 1.0, 0.0, 0.0, 1.0, 0.0, 0.0, 1.0, 0.0, 0.0, -1.0, 0.0, 0.0, -1.0, 0.0, 0.0, -1.0, 0.0, 0.0, -1.0, 0.0, 0.0, -1.0, 0.0, 0.0, -1.0, 0.0, -1.0, 0.0, 0.0, -1.0, 0.0, 0.0, -1.0, 0.0, 0.0, -1.0, 0.0, 0.0, -1.0, 0.0, 0.0, -1.0, 0.0, 0.0, 1.0, 0.0, 0.0, 1.0, 0.0, 0.0, 1.0, 0.0, 0.0, 1.0, 0.0, 0.0, 1.0, 0.0, 0.0, 1.0, 0.0, 0.0, 0.0, 0.0, -1.0, 0.0, 0.0, -1.0, 0.0, 0.0, -1.0, 0.0, 0.0, -1.0, 0.0, 0.0, -1.0, 0.0, 0.0, -1.0, 0.0, 0.0, 1.0, 0.0, 0.0, 1.0, 0.0, 0.0, 1.0, 0.0, 0.0, 1.0, 0.0, 0.0, 1.0, 0.0, 0.0, 1.0, 0.0, 1.0, 0.0, 0.0, 1.0, 0.0, 0.0, 1.0, 0.0, 0.0, 1.0, 0.0, 0.0, 1.0, 0.0, 0.0, 1.0, 0.0, 0.0, -1.0, 0.0, 0.0, -1.0, 0.0, 0.0, -1.0, 0.0, 0.0, -1.0, 0.0, 0.0, -1.0, 0.0, 0.0, -1.0, 0.0, -1.0, 0.0, 0.0, -1.0, 0.0, 0.0, -1.0, 0.0, 0.0, -1.0, 0.0, 0.0, -1.0, 0.0, 0.0, -1.0, 0.0, 0.0, 1.0, 0.0, 0.0, 1.0, 0.0, 0.0, 1.0, 0.0, 0.0, 1.0, 0.0, 0.0, 1.0, 0.0, 0.0, 1.0, 0.0, 0.0, 0.0, 0.0, -1.0, 0.0, 0.0, -1.0, 0.0, 0.0, -1.0, 0.0, 0.0, -1.0, 0.0, 0.0, -1.0, 0.0, 0.0, -1.0, 0.0, 0.0, 1.0, 0.0, 0.0, 1.0, 0.0, 0.0, 1.0, 0.0, 0.0, 1.0, 0.0, 0.0, 1.0, 0.0, 0.0, 1.0, 0.0, 1.0, 0.0, 0.0, 1.0, 0.0, 0.0, 1.0, 0.0, 0.0, 1.0, 0.0, 0.0, 1.0, 0.0, 0.0, 1.0, 0.0, 0.0, -1.0, 0.0, 0.0, -1.0, 0.0, 0.0, -1.0, 0.0, 0.0, -1.0, 0.0, 0.0, -1.0, 0.0, 0.0, -1.0, 0.0, -1.0, 0.0, 0.0, -1.0, 0.0, 0.0, -1.0, 0.0, 0.0, -1.0, 0.0, 0.0, -1.0, 0.0, 0.0, -1.0, 0.0, 0.0, 1.0, 0.0, 0.0, 1.0, 0.0, 0.0, 1.0, 0.0, 0.0, 1.0, 0.0, 0.0, 1.0, 0.0, 0.0, 1.0, 0.0, 0.0, 0.0, 0.0, -1.0, 0.0, 0.0, -1.0, 0.0, 0.0, -1.0, 0.0, 0.0, -1.0, 0.0, 0.0, -1.0, 0.0, 0.0, -1.0, 0.0, 0.0, 1.0, 0.0, 0.0, 1.0, 0.0, 0.0, 1.0, 0.0, 0.0, 1.0, 0.0, 0.0, 1.0, 0.0, 0.0, 1.0, 0.0, 1.0, 0.0, 0.0, 1.0, 0.0, 0.0, 1.0, 0.0, 0.0, 1.0, 0.0, 0.0, 1.0, 0.0, 0.0, 1.0, 0.0, 0.0, -1.0, 0.0, 0.0, -1.0, 0.0, 0.0, -1.0, 0.0, 0.0, -1.0, 0.0, 0.0, -1.0, 0.0, 0.0, -1.0, 0.0])] * 3)])
me_02_0_whole = bpy.data.meshes.new('02:0:whole')
me_02_0_whole.from_pydata([(0.5, 0.5, -0.5), (0.5, -0.5, -0.5), (-0.5, -0.5, -0.5), (-0.5, 0.5, -0.5), (-0.5, -0.5, -0.15), (0.5, -0.5, -0.15), (0.5, 0.5, 0.5), (-0.5, 0.5, 0.5), (-0.5, 0.5, 0.5), (0.5, 0.5, 0.5), (0.5, 0.5, -0.5), (-0.5, 0.5, -0.5), (0.5, -0.5, -0.5), (0.5, -0.5, -0.15), (-0.5, -0.5, -0.15), (-0.5, -0.5, -0.5), (-0.5, -0.5, -0.5), (-0.5, -0.5, -0.15), (-0.5, 0.5, 0.5), (-0.5, 0.5, -0.5), (0.5, 0.5, 0.5), (0.5, -0.5, -0.15), (0.5, -0.5, -0.5), (0.5, 0.5, -0.5), (-0.5, 0.35, 0.15), (-0.5, 0.35, 0.48), (-0.5, 0.47, 0.48), (-0.5, 0.47, 0.15), (0.5, 0.47, 0.15), (0.5, 0.47, 0.48), (0.5, 0.35, 0.48), (0.5, 0.35, 0.15), (-0.5, 0.47, 0.15), (0.5, 0.47, 0.15), (0.5, 0.35, 0.15), (-0.5, 0.35, 0.15), (-0.5, 0.35, 0.48), (0.5, 0.35, 0.48), (0.5, 0.47, 0.48), (-0.5, 0.47, 0.48), (-0.5, 0.47, 0.48), (0.5, 0.47, 0.48), (0.5, 0.47, 0.15), (-0.5, 0.47, 0.15), (-0.5, 0.35, 0.15), (0.5, 0.35, 0.15), (0.5, 0.35, 0.48), (-0.5, 0.35, 0.48)], [], [(0, 1, 2), (0, 2, 3), (4, 5, 6), (4, 6, 7), (8, 9, 10), (8, 10, 11), (12, 13, 14), (12, 14, 15), (16, 17, 18), (16, 18, 19), (20, 21, 22), (20, 22, 23), (24, 25, 26), (24, 26, 27), (28, 29, 30), (28, 30, 31), (32, 33, 34), (32, 34, 35), (36, 37, 38), (36, 38, 39), (40, 41, 42), (40, 42, 43), (44, 45, 46), (44, 46, 47)])
_uv = me_02_0_whole.uv_layers.new(name='UVMap')
_uv.uv.foreach_set('vector', [0.518, 0.732, 0.732, 0.732, 0.732, 0.518, 0.518, 0.732, 0.732, 0.518, 0.518, 0.518, 0.518, 0.732, 0.732, 0.732, 0.732, 0.518, 0.518, 0.732, 0.732, 0.518, 0.518, 0.518, 0.518, 0.732, 0.732, 0.732, 0.732, 0.518, 0.518, 0.732, 0.732, 0.518, 0.518, 0.518, 0.518, 0.732, 0.732, 0.732, 0.732, 0.518, 0.518, 0.732, 0.732, 0.518, 0.518, 0.518, 0.518, 0.732, 0.5929, 0.732, 0.732, 0.518, 0.518, 0.732, 0.732, 0.518, 0.518, 0.518, 0.518, 0.732, 0.7025, 0.732, 0.732, 0.6571, 0.518, 0.732, 0.732, 0.6571, 0.6023, 0.518, 0.268, 0.982, 0.482, 0.982, 0.482, 0.768, 0.268, 0.982, 0.482, 0.768, 0.268, 0.768, 0.268, 0.982, 0.482, 0.982, 0.482, 0.768, 0.268, 0.982, 0.482, 0.768, 0.268, 0.768, 0.268, 0.982, 0.482, 0.982, 0.482, 0.768, 0.268, 0.982, 0.482, 0.768, 0.268, 0.768, 0.268, 0.982, 0.482, 0.982, 0.482, 0.768, 0.268, 0.982, 0.482, 0.768, 0.268, 0.768, 0.268, 0.982, 0.482, 0.982, 0.482, 0.768, 0.268, 0.982, 0.482, 0.768, 0.268, 0.768, 0.268, 0.982, 0.482, 0.982, 0.482, 0.768, 0.268, 0.982, 0.482, 0.768, 0.268, 0.768])
me_02_0_whole.materials.append(mat_material_world_prop_industrial)
me_02_0_whole.update()
me_02_0_whole.normals_split_custom_set([tuple(v) for v in zip(*[iter([0.0, 0.0, -1.0, 0.0, 0.0, -1.0, 0.0, 0.0, -1.0, 0.0, 0.0, -1.0, 0.0, 0.0, -1.0, 0.0, 0.0, -1.0, 0.0, -0.545, 0.8384, 0.0, -0.545, 0.8384, 0.0, -0.545, 0.8384, 0.0, -0.545, 0.8384, 0.0, -0.545, 0.8384, 0.0, -0.545, 0.8384, 0.0, 1.0, 0.0, 0.0, 1.0, 0.0, 0.0, 1.0, 0.0, 0.0, 1.0, 0.0, 0.0, 1.0, 0.0, 0.0, 1.0, 0.0, 0.0, -1.0, 0.0, 0.0, -1.0, 0.0, 0.0, -1.0, 0.0, 0.0, -1.0, 0.0, 0.0, -1.0, 0.0, 0.0, -1.0, 0.0, -1.0, 0.0, 0.0, -1.0, 0.0, 0.0, -1.0, 0.0, 0.0, -1.0, 0.0, 0.0, -1.0, 0.0, 0.0, -1.0, 0.0, 0.0, 1.0, -8.515e-08, 0.0, 1.0, -8.515e-08, 0.0, 1.0, -8.515e-08, 0.0, 1.0, 0.0, 0.0, 1.0, 0.0, 0.0, 1.0, 0.0, 0.0, -1.0, 0.0, 0.0, -1.0, 0.0, 0.0, -1.0, 0.0, 0.0, -1.0, 0.0, 0.0, -1.0, 0.0, 0.0, -1.0, 0.0, 0.0, 1.0, 0.0, 0.0, 1.0, 0.0, 0.0, 1.0, 0.0, 0.0, 1.0, 0.0, 0.0, 1.0, 0.0, 0.0, 1.0, 0.0, 0.0, 0.0, 0.0, -1.0, 0.0, 0.0, -1.0, 0.0, 0.0, -1.0, 0.0, 0.0, -1.0, 0.0, 0.0, -1.0, 0.0, 0.0, -1.0, 0.0, 0.0, 1.0, 0.0, 0.0, 1.0, 0.0, 0.0, 1.0, 0.0, 0.0, 1.0, 0.0, 0.0, 1.0, 0.0, 0.0, 1.0, 0.0, 1.0, 0.0, 0.0, 1.0, 0.0, 0.0, 1.0, 0.0, 0.0, 1.0, 0.0, 0.0, 1.0, 0.0, 0.0, 1.0, 0.0, 0.0, -1.0, 0.0, 0.0, -1.0, 0.0, 0.0, -1.0, 0.0, 0.0, -1.0, 0.0, 0.0, -1.0, 0.0, 0.0, -1.0, 0.0])] * 3)])

# ---- objects
ob_00_asset = bpy.data.objects.new('00:asset', None)
ob_00_part_whole = bpy.data.objects.new('00:part:whole', None)
ob_00_0_whole = bpy.data.objects.new('00:0:whole', me_00_0_whole)
ob_01_asset = bpy.data.objects.new('01:asset', None)
ob_01_part_whole = bpy.data.objects.new('01:part:whole', None)
ob_01_0_whole = bpy.data.objects.new('01:0:whole', me_01_0_whole)
ob_02_asset = bpy.data.objects.new('02:asset', None)
ob_02_part_whole = bpy.data.objects.new('02:part:whole', None)
ob_02_0_whole = bpy.data.objects.new('02:0:whole', me_02_0_whole)

# ---- transforms, parenting, visibility, modifiers, constraints
ob_00_asset.location = (0.0, 0.0, 0.0)
ob_00_part_whole.parent = ob_00_asset
ob_00_part_whole.location = (0.0, 0.0, 0.0)
ob_00_0_whole.parent = ob_00_part_whole
ob_00_0_whole.location = (0.0, 0.0, 0.0)
ob_01_asset.location = (0.0, 0.0, 0.0)
ob_01_part_whole.parent = ob_01_asset
ob_01_part_whole.location = (0.0, 0.0, 0.0)
ob_01_0_whole.parent = ob_01_part_whole
ob_01_0_whole.location = (0.0, 0.0, 0.0)
ob_02_asset.location = (0.0, 0.0, 0.0)
ob_02_part_whole.parent = ob_02_asset
ob_02_part_whole.location = (0.0, 0.0, 0.0)
ob_02_0_whole.parent = ob_02_part_whole
ob_02_0_whole.location = (0.0, 0.0, 0.0)

# ---- collection membership
scene.collection.objects.link(ob_00_asset)
scene.collection.objects.link(ob_00_part_whole)
scene.collection.objects.link(ob_00_0_whole)
scene.collection.objects.link(ob_01_asset)
scene.collection.objects.link(ob_01_part_whole)
scene.collection.objects.link(ob_01_0_whole)
scene.collection.objects.link(ob_02_asset)
scene.collection.objects.link(ob_02_part_whole)
scene.collection.objects.link(ob_02_0_whole)

# ---- scene / render settings (as saved in the file)
scene.frame_start = 1; scene.frame_end = 250; scene.frame_set(1)
scene.render.engine = 'BLENDER_EEVEE_NEXT'
scene.render.bake_bias = 0.0
scene.render.bake_samples = 0
scene.render.compositor_device = 'GPU'
scene.eevee.use_volume_custom_range = False
scene.eevee.fast_gi_thickness_near = 0.1
scene.eevee.fast_gi_thickness_far = 0.0
scene.eevee.ray_tracing_options.screen_trace_thickness = 0.1
bpy.context.view_layer.update()

# ---- added for rendering (the .blend has no active camera and no usable light): camera, sun + grey world if the file has none
cam_auto = bpy.data.cameras.new('AutoCamera')
cam_auto.lens = 50.0
cam_auto.sensor_width = 36.0
cam_auto.clip_end = 1000.0
ob_auto_camera = bpy.data.objects.new('AutoCamera', cam_auto)
scene.collection.objects.link(ob_auto_camera)
ob_auto_camera.location = (1.60254, -1.92304, 1.28203)
ob_auto_camera.rotation_euler = (1.09748, -7.21219e-08, 0.694738)
scene.camera = ob_auto_camera
light_auto_sun = bpy.data.lights.new('AutoSun', 'SUN')
light_auto_sun.energy = 3.0
light_auto_sun.angle = 0.0523599
ob_auto_sun = bpy.data.objects.new('AutoSun', light_auto_sun)
scene.collection.objects.link(ob_auto_sun)
ob_auto_sun.rotation_euler = (0.872665, 0.174533, 0.523599)
if scene.world is None:
    world_auto = bpy.data.worlds.new('AutoWorld')
    world_auto.color = (0.3, 0.3, 0.3)
    scene.world = world_auto
bpy.context.view_layer.update()
